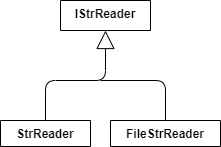

The diagram above was exported from draw.io. Its source (the exported page's mxGraphModel, read from the mxfile embedded in the PNG):
<mxGraphModel dx="852" dy="494" grid="1" gridSize="10" guides="1" tooltips="1" connect="1" arrows="1" fold="1" page="1" pageScale="1" pageWidth="827" pageHeight="1169" math="0" shadow="0">
  <root>
    <mxCell id="F6EP60z9W_4Mh8W-KBg--0" />
    <mxCell id="F6EP60z9W_4Mh8W-KBg--1" parent="F6EP60z9W_4Mh8W-KBg--0" />
    <mxCell id="F6EP60z9W_4Mh8W-KBg--2" value="IStrReader" style="swimlane;fontStyle=1;align=center;verticalAlign=top;childLayout=stackLayout;horizontal=1;startSize=30;horizontalStack=0;resizeParent=1;resizeParentMax=0;resizeLast=0;collapsible=1;marginBottom=0;" parent="F6EP60z9W_4Mh8W-KBg--1" vertex="1" collapsed="1">
      <mxGeometry x="160" y="80" width="90" height="30" as="geometry">
        <mxRectangle x="240" y="200" width="160" height="98" as="alternateBounds" />
      </mxGeometry>
    </mxCell>
    <mxCell id="F6EP60z9W_4Mh8W-KBg--3" value="" style="line;strokeWidth=1;fillColor=none;align=left;verticalAlign=middle;spacingTop=-1;spacingLeft=3;spacingRight=3;rotatable=0;labelPosition=right;points=[];portConstraint=eastwest;" parent="F6EP60z9W_4Mh8W-KBg--2" vertex="1">
      <mxGeometry y="30" width="90" height="8" as="geometry" />
    </mxCell>
    <mxCell id="F6EP60z9W_4Mh8W-KBg--4" value="+ read(count: int): str&#10;+ reset()&#10;+ has_data(): bool" style="text;strokeColor=none;fillColor=none;align=left;verticalAlign=top;spacingLeft=4;spacingRight=4;overflow=hidden;rotatable=0;points=[[0,0.5],[1,0.5]];portConstraint=eastwest;" parent="F6EP60z9W_4Mh8W-KBg--2" vertex="1">
      <mxGeometry y="38" width="90" height="60" as="geometry" />
    </mxCell>
    <mxCell id="F6EP60z9W_4Mh8W-KBg--5" value="StrReader" style="swimlane;fontStyle=1;align=center;verticalAlign=top;childLayout=stackLayout;horizontal=1;startSize=26;horizontalStack=0;resizeParent=1;resizeParentMax=0;resizeLast=0;collapsible=1;marginBottom=0;" parent="F6EP60z9W_4Mh8W-KBg--1" vertex="1" collapsed="1">
      <mxGeometry x="100" y="200" width="90" height="26" as="geometry">
        <mxRectangle x="120" y="400" width="160" height="150" as="alternateBounds" />
      </mxGeometry>
    </mxCell>
    <mxCell id="F6EP60z9W_4Mh8W-KBg--6" value="- data: str&#10;- pos: int" style="text;strokeColor=none;fillColor=none;align=left;verticalAlign=top;spacingLeft=4;spacingRight=4;overflow=hidden;rotatable=0;points=[[0,0.5],[1,0.5]];portConstraint=eastwest;" parent="F6EP60z9W_4Mh8W-KBg--5" vertex="1">
      <mxGeometry y="26" width="90" height="44" as="geometry" />
    </mxCell>
    <mxCell id="F6EP60z9W_4Mh8W-KBg--7" value="" style="line;strokeWidth=1;fillColor=none;align=left;verticalAlign=middle;spacingTop=-1;spacingLeft=3;spacingRight=3;rotatable=0;labelPosition=right;points=[];portConstraint=eastwest;" parent="F6EP60z9W_4Mh8W-KBg--5" vertex="1">
      <mxGeometry y="70" width="90" height="8" as="geometry" />
    </mxCell>
    <mxCell id="F6EP60z9W_4Mh8W-KBg--8" value="+ read(count: int): str&#10;+ reset()&#10;+ has_data(): bool&#10;+ set_data(data: str)" style="text;strokeColor=none;fillColor=none;align=left;verticalAlign=top;spacingLeft=4;spacingRight=4;overflow=hidden;rotatable=0;points=[[0,0.5],[1,0.5]];portConstraint=eastwest;" parent="F6EP60z9W_4Mh8W-KBg--5" vertex="1">
      <mxGeometry y="78" width="90" height="72" as="geometry" />
    </mxCell>
    <mxCell id="F6EP60z9W_4Mh8W-KBg--9" value="FileStrReader" style="swimlane;fontStyle=1;align=center;verticalAlign=top;childLayout=stackLayout;horizontal=1;startSize=26;horizontalStack=0;resizeParent=1;resizeParentMax=0;resizeLast=0;collapsible=1;marginBottom=0;" parent="F6EP60z9W_4Mh8W-KBg--1" vertex="1" collapsed="1">
      <mxGeometry x="210" y="200" width="110" height="26" as="geometry">
        <mxRectangle x="360" y="400" width="190" height="170" as="alternateBounds" />
      </mxGeometry>
    </mxCell>
    <mxCell id="F6EP60z9W_4Mh8W-KBg--10" value="+ file: TextIO&#10;+ file_size: int" style="text;strokeColor=none;fillColor=none;align=left;verticalAlign=top;spacingLeft=4;spacingRight=4;overflow=hidden;rotatable=0;points=[[0,0.5],[1,0.5]];portConstraint=eastwest;" parent="F6EP60z9W_4Mh8W-KBg--9" vertex="1">
      <mxGeometry y="26" width="110" height="44" as="geometry" />
    </mxCell>
    <mxCell id="F6EP60z9W_4Mh8W-KBg--11" value="" style="line;strokeWidth=1;fillColor=none;align=left;verticalAlign=middle;spacingTop=-1;spacingLeft=3;spacingRight=3;rotatable=0;labelPosition=right;points=[];portConstraint=eastwest;" parent="F6EP60z9W_4Mh8W-KBg--9" vertex="1">
      <mxGeometry y="70" width="110" height="8" as="geometry" />
    </mxCell>
    <mxCell id="F6EP60z9W_4Mh8W-KBg--12" value="+ read(count: int): str&#10;+ reset()&#10;+ has_data(): bool&#10;+ close()&#10;+ open(filename: str, kwargs: dict)&#10;+ filename(): str" style="text;strokeColor=none;fillColor=none;align=left;verticalAlign=top;spacingLeft=4;spacingRight=4;overflow=hidden;rotatable=0;points=[[0,0.5],[1,0.5]];portConstraint=eastwest;" parent="F6EP60z9W_4Mh8W-KBg--9" vertex="1">
      <mxGeometry y="78" width="110" height="92" as="geometry" />
    </mxCell>
    <mxCell id="F6EP60z9W_4Mh8W-KBg--13" value="" style="endArrow=block;endSize=16;endFill=0;html=1;entryX=0.5;entryY=1;entryDx=0;entryDy=0;exitX=0.5;exitY=0;exitDx=0;exitDy=0;" parent="F6EP60z9W_4Mh8W-KBg--1" source="F6EP60z9W_4Mh8W-KBg--5" target="F6EP60z9W_4Mh8W-KBg--2" edge="1">
      <mxGeometry width="160" relative="1" as="geometry">
        <mxPoint x="475" y="170" as="sourcePoint" />
        <mxPoint x="475" y="118" as="targetPoint" />
        <Array as="points">
          <mxPoint x="145" y="160" />
          <mxPoint x="205" y="160" />
        </Array>
      </mxGeometry>
    </mxCell>
    <mxCell id="F6EP60z9W_4Mh8W-KBg--14" value="" style="endArrow=none;html=1;entryX=0.5;entryY=0;entryDx=0;entryDy=0;" parent="F6EP60z9W_4Mh8W-KBg--1" target="F6EP60z9W_4Mh8W-KBg--9" edge="1">
      <mxGeometry width="50" height="50" relative="1" as="geometry">
        <mxPoint x="200" y="160.00000000000023" as="sourcePoint" />
        <mxPoint x="210" y="220" as="targetPoint" />
        <Array as="points">
          <mxPoint x="265" y="160" />
        </Array>
      </mxGeometry>
    </mxCell>
  </root>
</mxGraphModel>